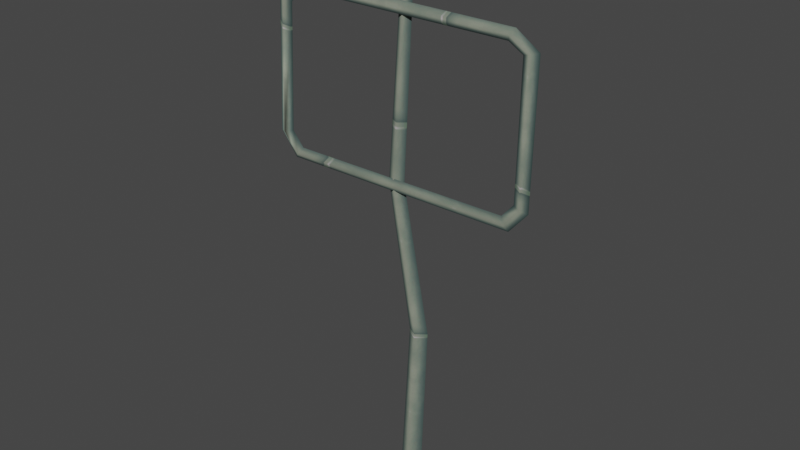 # Source: antenna_3.blend  (saved by Blender 3.4.6; exported with 4.5.12 LTS)
import bpy
from mathutils import Matrix  # noqa: F401  (used for matrix-valued properties, if any)

bpy.ops.wm.read_factory_settings(use_empty=True)
scene = bpy.context.scene
scene.name = 'Scene'

# ---- collections
col_collection = bpy.data.collections.new('Collection'); scene.collection.children.link(col_collection)

# ---- images (referenced by path relative to the original .blend; pixels are not part of the script)
import os
ASSET_DIR = os.environ.get("B2B_ASSET_DIR", "")  # directory of the original .blend (textures are referenced by path, not embedded)
HERE = os.path.dirname(os.path.abspath(__file__))  # packed textures are extracted next to this script under _unpacked/

def load_image(name, relpath, width, height, colorspace="sRGB"):
    """Load a texture the original file referenced (path relative to the .blend, or extracted next to this script)."""
    p = next((c for c in (os.path.join(HERE, relpath), os.path.join(ASSET_DIR, relpath)) if relpath and os.path.exists(c)), "")
    if p:
        img = bpy.data.images.load(p, check_existing=True)
        img.name = name
    else:  # same state as the original file: an image datablock whose file is absent (Cycles renders it pink)
        img = bpy.data.images.new(name, width, height)
        img.source = "FILE"
        img.filepath = "//" + (relpath or name)
    img.colorspace_settings.name = colorspace
    return img
img_image_0 = load_image('Image_0', '_unpacked/Image_0.2d85043c.png', 256, 512, 'sRGB')

# ---- materials (node trees are filled in below, after node groups)
mat_metalbits01 = bpy.data.materials.new('metalbits01')
mat_metalbits01.use_backface_culling = True
mat_metalbits01.use_transparent_shadow = False

# ---- material node trees
mat_metalbits01.use_nodes = True; mat_metalbits01.node_tree.nodes.clear()
_N = mat_metalbits01.node_tree.nodes; _L = mat_metalbits01.node_tree.links
n0 = _N.new('ShaderNodeBsdfPrincipled'); n0.name = 'Principled BSDF'; n0.location = (10, 300)
n0.distribution = 'GGX'
n0.subsurface_method = 'RANDOM_WALK_SKIN'
n0.inputs[2].default_value = 1.0
n0.inputs[27].default_value = (0.0, 0.0, 0.0, 1.0)
n0.inputs[28].default_value = 1.0
n1 = _N.new('ShaderNodeOutputMaterial'); n1.name = 'Material Output'; n1.location = (320, 270)
n2 = _N.new('ShaderNodeTexImage'); n2.name = 'Image Texture'; n2.location = (-440, 210)
n2.label = 'BASE COLOR'
n2.image = img_image_0
_L.new(n0.outputs[0], n1.inputs[0])
_L.new(n2.outputs[0], n0.inputs[0])
_L.new(n2.outputs[1], n0.inputs[4])
n1.is_active_output = True

# ---- world
world_world = bpy.data.worlds.new('World'); scene.world = world_world
world_world.use_nodes = True; world_world.node_tree.nodes.clear()
_N = world_world.node_tree.nodes; _L = world_world.node_tree.links
n0 = _N.new('ShaderNodeOutputWorld'); n0.name = 'World Output'; n0.location = (300, 300)
n1 = _N.new('ShaderNodeBackground'); n1.name = 'Background'; n1.location = (10, 300)
n1.inputs[0].default_value = (0.05088, 0.05088, 0.05088, 1.0)
_L.new(n1.outputs[0], n0.inputs[0])
n0.is_active_output = True
world_world.color = (0.05088, 0.05088, 0.05088)
world_world.use_sun_shadow = False
world_world.sun_shadow_jitter_overblur = 0.0

# ---- meshes
me_rsrc_world_prop_outershell_metal_parts_antenna03_meshnodes__ant = bpy.data.meshes.new('rsrc.world.prop.outershell.metal_parts.antenna03-MeshNodes["ant')
me_rsrc_world_prop_outershell_metal_parts_antenna03_meshnodes__ant.from_pydata([(0.002648, -0.02186, -0.04218), (0.0732, -0.01793, 0.007772), (0.1518, -1.054, -0.04298), (0.09172, -1.05, -0.0847), (-0.07021, -0.03033, 0.00374), (-0.05244, -1.886, 0.002194), (0.02934, -1.046, -0.04551), (-0.1031, -1.882, -0.03309), (0.02036, -3.252, -0.004925), (-0.1555, -1.877, -0.0001557), (-0.01293, -3.268, -0.02975), (-0.05146, -3.256, -0.006593), (0.5897, -1.915, -0.02706), (-0.76, -1.91, -0.02983), (-0.7844, -1.874, -0.05367), (-0.8146, -1.84, -0.02983), (-0.8795, -1.985, -0.05109), (-0.9254, -1.979, -0.02705), (-0.8341, -1.995, -0.02748), (-0.7941, -2.741, -0.03316), (-0.8381, -2.754, -0.05779), (-0.8797, -2.772, -0.03481), (-0.7101, -2.814, -0.03349), (-0.7317, -2.849, -0.05786), (0.5897, -2.807, -0.0339), (-0.7465, -2.887, -0.03461), (0.6055, -2.843, -0.05822), (0.6281, -2.877, -0.03488), (0.6727, -2.756, -0.03243), (0.7175, -2.773, -0.05661), (0.6587, -1.995, -0.02622), (0.7643, -2.785, -0.0331), (0.7033, -1.985, -0.05025), (0.7456, -1.97, -0.02665), (0.616, -1.879, -0.05088), (0.6351, -1.841, -0.02711), (0.01095, -0.1512, 2.203e-09), (-0.1267, -1.431e-09, -0.126), (0.1253, -1.431e-09, -0.126), (0.1253, -1.431e-09, 0.126), (-0.1267, -1.431e-09, 0.126)], [], [(0, 1, 2), (2, 3, 0), (4, 0, 3), (3, 2, 5), (3, 6, 4), (5, 7, 3), (6, 3, 7), (7, 5, 8), (7, 9, 6), (8, 10, 7), (9, 7, 10), (10, 11, 9), (34, 12, 13), (13, 14, 34), (35, 34, 14), (14, 13, 18), (14, 15, 35), (18, 16, 14), (15, 14, 16), (16, 17, 15), (16, 18, 19), (19, 20, 16), (17, 16, 20), (20, 21, 17), (20, 19, 22), (21, 20, 23), (22, 23, 20), (23, 22, 24), (23, 25, 21), (24, 26, 23), (25, 23, 26), (26, 27, 25), (26, 24, 28), (27, 26, 29), (28, 29, 26), (29, 28, 30), (29, 31, 27), (30, 32, 29), (31, 29, 32), (32, 30, 12), (32, 33, 31), (12, 34, 32), (33, 32, 34), (34, 35, 33), (36, 37, 38), (36, 38, 39), (36, 40, 37), (36, 39, 40)])
me_rsrc_world_prop_outershell_metal_parts_antenna03_meshnodes__ant.polygons.foreach_set('use_smooth', [True] * 48)
_uv = me_rsrc_world_prop_outershell_metal_parts_antenna03_meshnodes__ant.uv_layers.new(name='UVMap')
_uv.uv.foreach_set('vector', [0.07107, 0.5025, 0.07016, 0.525, 1.001, 0.525, 1.001, 0.525, 1.0, 0.5025, 0.07107, 0.5025, 0.07303, 0.525, 0.07107, 0.5025, 1.0, 0.5025, 1.0, 0.5025, 1.001, 0.525, 1.787, 0.525, 1.0, 0.5025, 0.9991, 0.525, 0.07303, 0.525, 1.787, 0.525, 1.786, 0.5025, 1.0, 0.5025, 0.9991, 0.525, 1.0, 0.5025, 1.786, 0.5025, 1.786, 0.5025, 1.787, 0.525, 2.612, 0.525, 1.786, 0.5025, 1.785, 0.525, 0.9991, 0.525, 2.612, 0.525, 2.62, 0.5025, 1.786, 0.5025, 1.785, 0.525, 1.786, 0.5025, 2.62, 0.5025, 2.62, 0.5025, 2.613, 0.525, 1.785, 0.525, -0.6739, 0.5026, -0.674, 0.5211, 0.1113, 0.5211, 0.1113, 0.5211, 0.1117, 0.5026, -0.6739, 0.5026, -0.674, 0.5286, -0.6739, 0.5026, 0.1117, 0.5026, 0.1117, 0.5026, 0.1113, 0.5211, 0.3155, 0.5286, 0.1117, 0.5026, 0.1114, 0.5286, -0.674, 0.5286, 0.3155, 0.5286, 0.3158, 0.5026, 0.1117, 0.5026, 0.1114, 0.5286, 0.1117, 0.5026, 0.3158, 0.5026, 0.3158, 0.5026, 0.3154, 0.5286, 0.1114, 0.5286, 0.4191, 0.5026, 0.4196, 0.5286, 1.133, 0.5286, 1.133, 0.5286, 1.132, 0.5026, 0.4191, 0.5026, 0.4197, 0.5286, 0.4191, 0.5026, 1.132, 0.5026, 1.132, 0.5026, 1.132, 0.5286, 0.4197, 0.5286, 1.132, 0.5026, 1.133, 0.5286, 1.273, 0.5286, 1.132, 0.5286, 1.132, 0.5026, 1.274, 0.5026, 1.273, 0.5286, 1.274, 0.5026, 1.132, 0.5026, 1.274, 0.5026, 1.273, 0.5286, 2.264, 0.5286, 1.274, 0.5026, 1.274, 0.5176, 1.132, 0.5286, 2.264, 0.5286, 2.264, 0.5026, 1.274, 0.5026, 1.274, 0.5176, 1.274, 0.5026, 2.264, 0.5026, 2.264, 0.5026, 2.265, 0.5176, 1.274, 0.5176, 2.264, 0.5026, 2.264, 0.5286, 2.404, 0.5286, 2.265, 0.5176, 2.264, 0.5026, 2.403, 0.5026, 2.404, 0.5286, 2.403, 0.5026, 2.264, 0.5026, 2.403, 0.5026, 2.404, 0.5286, 3.083, 0.5286, 2.403, 0.5026, 2.404, 0.5286, 2.265, 0.5176, 3.083, 0.5286, 3.085, 0.5026, 2.403, 0.5026, 2.404, 0.5286, 2.403, 0.5026, 3.085, 0.5026, 3.085, 0.5026, 3.083, 0.5286, 3.22, 0.5209, 3.085, 0.5026, 3.084, 0.5286, 2.404, 0.5286, 3.22, 0.5209, 3.221, 0.5026, 3.085, 0.5026, 3.084, 0.5286, 3.085, 0.5026, 3.221, 0.5026, 3.221, 0.5026, 3.22, 0.5286, 3.084, 0.5286, 0.2144, 0.6358, 0.1831, 0.6202, 0.2456, 0.6202, 0.2144, 0.6358, 0.2456, 0.6202, 0.2456, 0.6514, 0.2144, 0.6358, 0.1831, 0.6514, 0.1831, 0.6202, 0.2144, 0.6358, 0.2456, 0.6514, 0.1831, 0.6514])
me_rsrc_world_prop_outershell_metal_parts_antenna03_meshnodes__ant.materials.append(mat_metalbits01)
me_rsrc_world_prop_outershell_metal_parts_antenna03_meshnodes__ant.update()
me_rsrc_world_prop_outershell_metal_parts_antenna03_meshnodes__ant.normals_split_custom_set([tuple(v) for v in zip(*[iter([0.02468, 0.04344, -0.9988, 0.5727, 0.08334, -0.8155, 0.5678, -0.04775, -0.8218, 0.5678, -0.04775, -0.8218, 0.07562, -0.01512, -0.997, 0.02468, 0.04344, -0.9988, -0.5322, -0.0111, -0.8465, 0.02468, 0.04344, -0.9988, 0.07562, -0.01512, -0.997, 0.07562, -0.01512, -0.997, 0.5678, -0.04775, -0.8218, 0.5666, -0.07391, -0.8207, 0.07562, -0.01512, -0.997, -0.5302, 0.02962, -0.8474, -0.5322, -0.0111, -0.8465, 0.5666, -0.07391, -0.8207, -0.03042, -0.02936, -0.9991, 0.07562, -0.01512, -0.997, -0.5302, 0.02962, -0.8474, 0.07562, -0.01512, -0.997, -0.03042, -0.02936, -0.9991, -0.03042, -0.02936, -0.9991, 0.5666, -0.07391, -0.8207, 0.5855, 0.03615, -0.8099, -0.03042, -0.02936, -0.9991, -0.5307, 0.01734, -0.8474, -0.5302, 0.02962, -0.8474, 0.5855, 0.03615, -0.8099, 0.03412, 0.0001661, -0.9994, -0.03042, -0.02936, -0.9991, -0.5307, 0.01734, -0.8474, -0.03042, -0.02936, -0.9991, 0.03412, 0.0001661, -0.9994, 0.03412, 0.0001661, -0.9994, -0.5228, -0.03548, -0.8517, -0.5307, 0.01734, -0.8474, 0.04842, 0.1265, -0.9908, -0.1743, -0.4595, -0.8709, 0.1677, -0.4567, -0.8737, 0.1677, -0.4567, -0.8737, -0.02631, 0.1412, -0.9896, 0.04842, 0.1265, -0.9908, 0.2092, 0.4402, -0.8732, 0.04842, 0.1265, -0.9908, -0.02631, 0.1412, -0.9896, -0.02631, 0.1412, -0.9896, 0.1677, -0.4567, -0.8737, -0.01007, -0.2851, -0.9585, -0.02631, 0.1412, -0.9896, -0.2341, 0.4219, -0.8759, 0.2092, 0.4402, -0.8732, -0.01007, -0.2851, -0.9585, 0.465, -0.479, 0.7445, -0.02631, 0.1412, -0.9896, -0.2341, 0.4219, -0.8759, -0.02631, 0.1412, -0.9896, 0.465, -0.479, 0.7445, 0.465, -0.479, 0.7445, 0.05885, -0.3905, -0.9187, -0.2341, 0.4219, -0.8759, 0.465, -0.479, 0.7445, -0.01007, -0.2851, -0.9585, 0.4188, 0.2409, -0.8755, 0.4188, 0.2409, -0.8755, -0.09118, -0.04866, -0.9946, 0.465, -0.479, 0.7445, 0.05885, -0.3905, -0.9187, 0.465, -0.479, 0.7445, -0.09118, -0.04866, -0.9946, -0.09118, -0.04866, -0.9946, -0.4132, -0.1915, -0.8903, 0.05885, -0.3905, -0.9187, -0.09118, -0.04866, -0.9946, 0.4188, 0.2409, -0.8755, 0.1571, 0.4953, -0.8544, -0.4132, -0.1915, -0.8903, -0.09118, -0.04866, -0.9946, -0.02729, -0.1009, -0.9945, 0.1571, 0.4953, -0.8544, -0.02729, -0.1009, -0.9945, -0.09118, -0.04866, -0.9946, -0.02729, -0.1009, -0.9945, 0.1571, 0.4953, -0.8544, -0.1262, 0.517, -0.8467, -0.02729, -0.1009, -0.9945, -0.1716, -0.4623, -0.8699, -0.4132, -0.1915, -0.8903, -0.1262, 0.517, -0.8467, 0.006789, -0.08365, -0.9965, -0.02729, -0.1009, -0.9945, -0.1716, -0.4623, -0.8699, -0.02729, -0.1009, -0.9945, 0.006789, -0.08365, -0.9965, 0.006789, -0.08365, -0.9965, 0.1683, -0.4821, -0.8598, -0.1716, -0.4623, -0.8699, 0.006789, -0.08365, -0.9965, -0.1262, 0.517, -0.8467, -0.383, 0.2555, -0.8877, 0.1683, -0.4821, -0.8598, 0.006789, -0.08365, -0.9965, 0.1139, -0.08737, -0.9896, -0.383, 0.2555, -0.8877, 0.1139, -0.08737, -0.9896, 0.006789, -0.08365, -0.9965, 0.1139, -0.08737, -0.9896, -0.383, 0.2555, -0.8877, -0.4328, -0.1848, -0.8824, 0.1139, -0.08737, -0.9896, 0.4041, -0.1778, -0.8973, 0.1683, -0.4821, -0.8598, -0.4328, -0.1848, -0.8824, 0.09193, 0.04192, -0.9949, 0.1139, -0.08737, -0.9896, 0.4041, -0.1778, -0.8973, 0.1139, -0.08737, -0.9896, 0.09193, 0.04192, -0.9949, 0.09193, 0.04192, -0.9949, -0.4328, -0.1848, -0.8824, -0.1743, -0.4595, -0.8709, 0.09193, 0.04192, -0.9949, 0.4397, 0.1653, -0.8828, 0.4041, -0.1778, -0.8973, -0.1743, -0.4595, -0.8709, 0.04842, 0.1265, -0.9908, 0.09193, 0.04192, -0.9949, 0.4397, 0.1653, -0.8828, 0.09193, 0.04192, -0.9949, 0.04842, 0.1265, -0.9908, 0.04842, 0.1265, -0.9908, 0.2092, 0.4402, -0.8732, 0.4397, 0.1653, -0.8828, 0.04076, -0.9992, 0.0, -0.4499, -0.7767, -0.4408, 0.4647, -0.7473, -0.4749, 0.04076, -0.9992, 0.0, 0.4647, -0.7473, -0.4749, 0.4647, -0.7473, 0.4749, 0.04076, -0.9992, 0.0, -0.4499, -0.7767, 0.4408, -0.4499, -0.7767, -0.4408, 0.04076, -0.9992, 0.0, 0.4647, -0.7473, 0.4749, -0.4499, -0.7767, 0.4408])] * 3)])

# ---- objects
ob_metal_parts_antenna03_meshnodes__antenna_03 = bpy.data.objects.new('metal_parts.antenna03-MeshNodes["antenna_03"]', me_rsrc_world_prop_outershell_metal_parts_antenna03_meshnodes__ant)

# ---- transforms, parenting, visibility, modifiers, constraints
ob_metal_parts_antenna03_meshnodes__antenna_03.location = (0.0, 0.0, 0.0)
ob_metal_parts_antenna03_meshnodes__antenna_03.rotation_mode = 'QUATERNION'
ob_metal_parts_antenna03_meshnodes__antenna_03.rotation_quaternion = (0.7071, -0.7071, -1.57e-16, -9.358e-24)

# ---- collection membership
scene.collection.objects.link(ob_metal_parts_antenna03_meshnodes__antenna_03)

# ---- scene / render settings (as saved in the file)
scene.frame_start = 1; scene.frame_end = 250; scene.frame_set(1)
scene.render.engine = 'BLENDER_EEVEE_NEXT'
scene.cycles.sampling_pattern = 'TABULATED_SOBOL'
scene.cycles.use_light_tree = False
scene.view_settings.view_transform = 'Filmic'
bpy.context.view_layer.update()

# ---- added for rendering (the .blend has no active camera and no usable light): camera, sun
cam_auto = bpy.data.cameras.new('AutoCamera')
cam_auto.lens = 50.0
cam_auto.sensor_width = 36.0
cam_auto.clip_end = 1000.0
ob_auto_camera = bpy.data.objects.new('AutoCamera', cam_auto)
scene.collection.objects.link(ob_auto_camera)
ob_auto_camera.location = (3.33133, -4.09426, 4.36353)
ob_auto_camera.rotation_euler = (1.09748, -7.21219e-08, 0.694738)
scene.camera = ob_auto_camera
light_auto_sun = bpy.data.lights.new('AutoSun', 'SUN')
light_auto_sun.energy = 3.0
light_auto_sun.angle = 0.0523599
ob_auto_sun = bpy.data.objects.new('AutoSun', light_auto_sun)
scene.collection.objects.link(ob_auto_sun)
ob_auto_sun.rotation_euler = (0.872665, 0.174533, 0.523599)
bpy.context.view_layer.update()
